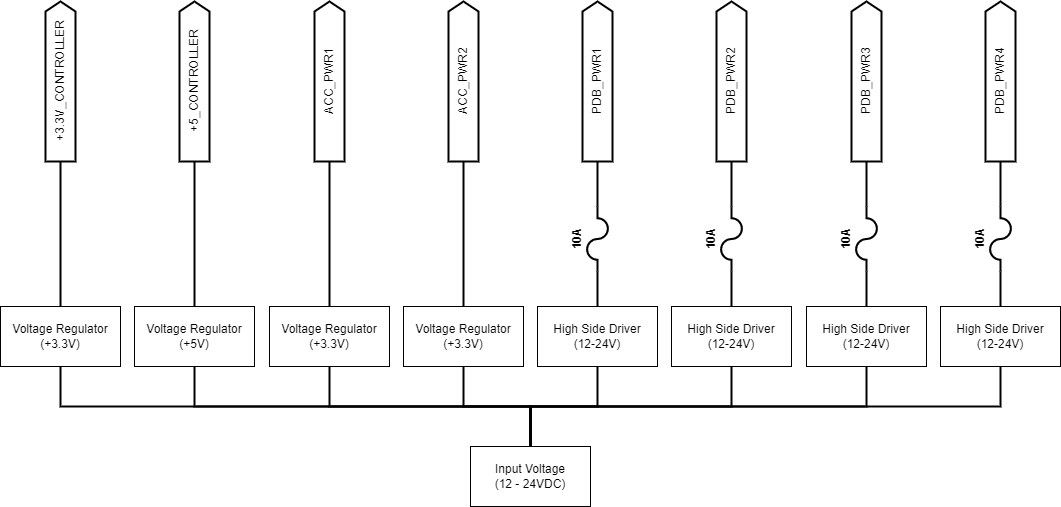

The diagram above was exported from draw.io. Its source (the exported page's mxGraphModel, read from the mxfile embedded in the PNG):
<mxGraphModel dx="1692" dy="993" grid="1" gridSize="10" guides="1" tooltips="1" connect="1" arrows="1" fold="1" page="1" pageScale="1" pageWidth="1100" pageHeight="850" math="0" shadow="0">
  <root>
    <mxCell id="P2Cyk1PLWHSQXZDMdPbn-0" />
    <mxCell id="P2Cyk1PLWHSQXZDMdPbn-1" parent="P2Cyk1PLWHSQXZDMdPbn-0" />
    <mxCell id="oLWu5F65G09RmmYMrPt9-1" style="edgeStyle=orthogonalEdgeStyle;rounded=0;orthogonalLoop=1;jettySize=auto;html=1;exitX=0.5;exitY=0;exitDx=0;exitDy=0;entryX=0;entryY=0.5;entryDx=0;entryDy=0;entryPerimeter=0;endArrow=none;endFill=0;strokeColor=#000000;strokeWidth=2;" edge="1" parent="P2Cyk1PLWHSQXZDMdPbn-1" source="P2Cyk1PLWHSQXZDMdPbn-18" target="b99abyGe5AANCG3WY1Ry-6">
      <mxGeometry relative="1" as="geometry" />
    </mxCell>
    <mxCell id="P2Cyk1PLWHSQXZDMdPbn-18" value="Voltage Regulator (+5V)" style="rounded=0;whiteSpace=wrap;html=1;" parent="P2Cyk1PLWHSQXZDMdPbn-1" vertex="1">
      <mxGeometry x="154" y="445" width="120" height="60" as="geometry" />
    </mxCell>
    <mxCell id="oLWu5F65G09RmmYMrPt9-0" style="edgeStyle=orthogonalEdgeStyle;rounded=0;orthogonalLoop=1;jettySize=auto;html=1;exitX=0.5;exitY=0;exitDx=0;exitDy=0;entryX=0;entryY=0.5;entryDx=0;entryDy=0;entryPerimeter=0;endArrow=none;endFill=0;strokeColor=#000000;strokeWidth=2;" edge="1" parent="P2Cyk1PLWHSQXZDMdPbn-1" source="P2Cyk1PLWHSQXZDMdPbn-19" target="b99abyGe5AANCG3WY1Ry-7">
      <mxGeometry relative="1" as="geometry" />
    </mxCell>
    <mxCell id="P2Cyk1PLWHSQXZDMdPbn-19" value="Voltage Regulator (+3.3V)" style="rounded=0;whiteSpace=wrap;html=1;" parent="P2Cyk1PLWHSQXZDMdPbn-1" vertex="1">
      <mxGeometry x="20" y="445" width="120" height="60" as="geometry" />
    </mxCell>
    <mxCell id="b99abyGe5AANCG3WY1Ry-16" style="edgeStyle=orthogonalEdgeStyle;rounded=0;orthogonalLoop=1;jettySize=auto;html=1;exitX=0.5;exitY=0;exitDx=0;exitDy=0;endArrow=none;endFill=0;strokeWidth=2;entryX=1;entryY=0.5;entryDx=0;entryDy=0;entryPerimeter=0;strokeColor=#000000;" edge="1" parent="P2Cyk1PLWHSQXZDMdPbn-1" source="P2Cyk1PLWHSQXZDMdPbn-21" target="L0WDCV6jpyQWDN5EfZdZ-4">
      <mxGeometry relative="1" as="geometry">
        <mxPoint x="886" y="415" as="targetPoint" />
      </mxGeometry>
    </mxCell>
    <mxCell id="P2Cyk1PLWHSQXZDMdPbn-21" value="High Side Driver&lt;br&gt;(12-24V)" style="rounded=0;whiteSpace=wrap;html=1;" parent="P2Cyk1PLWHSQXZDMdPbn-1" vertex="1">
      <mxGeometry x="826" y="445" width="120" height="60" as="geometry" />
    </mxCell>
    <mxCell id="b99abyGe5AANCG3WY1Ry-13" style="edgeStyle=orthogonalEdgeStyle;rounded=0;orthogonalLoop=1;jettySize=auto;html=1;exitX=0.5;exitY=0;exitDx=0;exitDy=0;entryX=0;entryY=0.5;entryDx=0;entryDy=0;entryPerimeter=0;endArrow=none;endFill=0;strokeWidth=2;strokeColor=#000000;" edge="1" parent="P2Cyk1PLWHSQXZDMdPbn-1" source="P2Cyk1PLWHSQXZDMdPbn-23" target="b99abyGe5AANCG3WY1Ry-4">
      <mxGeometry relative="1" as="geometry" />
    </mxCell>
    <mxCell id="P2Cyk1PLWHSQXZDMdPbn-23" value="Voltage Regulator (+3.3V)" style="rounded=0;whiteSpace=wrap;html=1;" parent="P2Cyk1PLWHSQXZDMdPbn-1" vertex="1">
      <mxGeometry x="423" y="445" width="120" height="60" as="geometry" />
    </mxCell>
    <mxCell id="b99abyGe5AANCG3WY1Ry-14" style="edgeStyle=orthogonalEdgeStyle;rounded=0;orthogonalLoop=1;jettySize=auto;html=1;exitX=0.5;exitY=0;exitDx=0;exitDy=0;entryX=1;entryY=0.5;entryDx=0;entryDy=0;entryPerimeter=0;endArrow=none;endFill=0;strokeWidth=2;strokeColor=#000000;" edge="1" parent="P2Cyk1PLWHSQXZDMdPbn-1" source="P2Cyk1PLWHSQXZDMdPbn-24" target="L0WDCV6jpyQWDN5EfZdZ-1">
      <mxGeometry relative="1" as="geometry" />
    </mxCell>
    <mxCell id="P2Cyk1PLWHSQXZDMdPbn-24" value="High Side Driver&lt;br&gt;(12-24V)" style="rounded=0;whiteSpace=wrap;html=1;" parent="P2Cyk1PLWHSQXZDMdPbn-1" vertex="1">
      <mxGeometry x="557" y="445" width="120" height="60" as="geometry" />
    </mxCell>
    <mxCell id="UNB3FlEx-pYs8e1di6xo-7" style="edgeStyle=orthogonalEdgeStyle;rounded=0;orthogonalLoop=1;jettySize=auto;html=1;exitX=0.5;exitY=0;exitDx=0;exitDy=0;entryX=0.5;entryY=1;entryDx=0;entryDy=0;strokeWidth=2;endArrow=none;endFill=0;strokeColor=#000000;" parent="P2Cyk1PLWHSQXZDMdPbn-1" source="onMDiKVqD9KOsILOjHPy-1" target="P2Cyk1PLWHSQXZDMdPbn-19" edge="1">
      <mxGeometry relative="1" as="geometry" />
    </mxCell>
    <mxCell id="UNB3FlEx-pYs8e1di6xo-8" style="edgeStyle=orthogonalEdgeStyle;rounded=0;orthogonalLoop=1;jettySize=auto;html=1;exitX=0.5;exitY=0;exitDx=0;exitDy=0;entryX=0.5;entryY=1;entryDx=0;entryDy=0;strokeWidth=2;endArrow=none;endFill=0;strokeColor=#000000;" parent="P2Cyk1PLWHSQXZDMdPbn-1" source="onMDiKVqD9KOsILOjHPy-1" target="P2Cyk1PLWHSQXZDMdPbn-18" edge="1">
      <mxGeometry relative="1" as="geometry" />
    </mxCell>
    <mxCell id="UNB3FlEx-pYs8e1di6xo-11" style="edgeStyle=orthogonalEdgeStyle;rounded=0;orthogonalLoop=1;jettySize=auto;html=1;exitX=0.5;exitY=0;exitDx=0;exitDy=0;entryX=0.5;entryY=1;entryDx=0;entryDy=0;strokeWidth=2;endArrow=none;endFill=0;strokeColor=#000000;" parent="P2Cyk1PLWHSQXZDMdPbn-1" source="onMDiKVqD9KOsILOjHPy-1" target="P2Cyk1PLWHSQXZDMdPbn-24" edge="1">
      <mxGeometry relative="1" as="geometry" />
    </mxCell>
    <mxCell id="L0WDCV6jpyQWDN5EfZdZ-14" style="edgeStyle=orthogonalEdgeStyle;rounded=0;orthogonalLoop=1;jettySize=auto;html=1;exitX=0.5;exitY=0;exitDx=0;exitDy=0;entryX=0.5;entryY=1;entryDx=0;entryDy=0;endArrow=none;endFill=0;strokeWidth=2;strokeColor=#000000;" edge="1" parent="P2Cyk1PLWHSQXZDMdPbn-1" source="onMDiKVqD9KOsILOjHPy-1" target="L0WDCV6jpyQWDN5EfZdZ-13">
      <mxGeometry relative="1" as="geometry" />
    </mxCell>
    <mxCell id="dqtZwKCUp92GzwS28bCP-2" style="edgeStyle=orthogonalEdgeStyle;rounded=0;orthogonalLoop=1;jettySize=auto;html=1;exitX=0.5;exitY=0;exitDx=0;exitDy=0;endArrow=none;endFill=0;strokeWidth=2;strokeColor=#000000;" edge="1" parent="P2Cyk1PLWHSQXZDMdPbn-1" source="onMDiKVqD9KOsILOjHPy-1" target="UNB3FlEx-pYs8e1di6xo-0">
      <mxGeometry relative="1" as="geometry" />
    </mxCell>
    <mxCell id="dqtZwKCUp92GzwS28bCP-3" style="edgeStyle=orthogonalEdgeStyle;rounded=0;orthogonalLoop=1;jettySize=auto;html=1;exitX=0.5;exitY=0;exitDx=0;exitDy=0;endArrow=none;endFill=0;strokeWidth=2;strokeColor=#000000;" edge="1" parent="P2Cyk1PLWHSQXZDMdPbn-1" source="onMDiKVqD9KOsILOjHPy-1" target="P2Cyk1PLWHSQXZDMdPbn-23">
      <mxGeometry relative="1" as="geometry" />
    </mxCell>
    <mxCell id="dqtZwKCUp92GzwS28bCP-4" style="edgeStyle=orthogonalEdgeStyle;rounded=0;orthogonalLoop=1;jettySize=auto;html=1;exitX=0.5;exitY=0;exitDx=0;exitDy=0;entryX=0.5;entryY=1;entryDx=0;entryDy=0;endArrow=none;endFill=0;strokeWidth=2;strokeColor=#000000;" edge="1" parent="P2Cyk1PLWHSQXZDMdPbn-1" source="onMDiKVqD9KOsILOjHPy-1" target="P2Cyk1PLWHSQXZDMdPbn-21">
      <mxGeometry relative="1" as="geometry" />
    </mxCell>
    <mxCell id="dqtZwKCUp92GzwS28bCP-5" style="edgeStyle=orthogonalEdgeStyle;rounded=0;orthogonalLoop=1;jettySize=auto;html=1;exitX=0.5;exitY=0;exitDx=0;exitDy=0;endArrow=none;endFill=0;strokeWidth=2;strokeColor=#000000;" edge="1" parent="P2Cyk1PLWHSQXZDMdPbn-1" source="onMDiKVqD9KOsILOjHPy-1" target="onMDiKVqD9KOsILOjHPy-19">
      <mxGeometry relative="1" as="geometry" />
    </mxCell>
    <mxCell id="onMDiKVqD9KOsILOjHPy-1" value="Input Voltage&lt;br&gt;(12 - 24VDC)" style="rounded=0;whiteSpace=wrap;html=1;" parent="P2Cyk1PLWHSQXZDMdPbn-1" vertex="1">
      <mxGeometry x="490" y="585" width="120" height="60" as="geometry" />
    </mxCell>
    <mxCell id="b99abyGe5AANCG3WY1Ry-17" style="edgeStyle=orthogonalEdgeStyle;rounded=0;orthogonalLoop=1;jettySize=auto;html=1;exitX=0.5;exitY=0;exitDx=0;exitDy=0;entryX=1;entryY=0.5;entryDx=0;entryDy=0;entryPerimeter=0;endArrow=none;endFill=0;strokeWidth=2;strokeColor=#000000;" edge="1" parent="P2Cyk1PLWHSQXZDMdPbn-1" source="onMDiKVqD9KOsILOjHPy-19" target="L0WDCV6jpyQWDN5EfZdZ-2">
      <mxGeometry relative="1" as="geometry" />
    </mxCell>
    <mxCell id="onMDiKVqD9KOsILOjHPy-19" value="High Side Driver&lt;br&gt;(12-24V)" style="rounded=0;whiteSpace=wrap;html=1;" parent="P2Cyk1PLWHSQXZDMdPbn-1" vertex="1">
      <mxGeometry x="960" y="445" width="120" height="60" as="geometry" />
    </mxCell>
    <mxCell id="b99abyGe5AANCG3WY1Ry-12" style="edgeStyle=orthogonalEdgeStyle;rounded=0;orthogonalLoop=1;jettySize=auto;html=1;exitX=0.5;exitY=0;exitDx=0;exitDy=0;entryX=0;entryY=0.5;entryDx=0;entryDy=0;entryPerimeter=0;endArrow=none;endFill=0;strokeWidth=2;strokeColor=#000000;" edge="1" parent="P2Cyk1PLWHSQXZDMdPbn-1" source="UNB3FlEx-pYs8e1di6xo-0" target="b99abyGe5AANCG3WY1Ry-5">
      <mxGeometry relative="1" as="geometry" />
    </mxCell>
    <mxCell id="UNB3FlEx-pYs8e1di6xo-0" value="Voltage Regulator (+3.3V)" style="rounded=0;whiteSpace=wrap;html=1;" parent="P2Cyk1PLWHSQXZDMdPbn-1" vertex="1">
      <mxGeometry x="289" y="445" width="120" height="60" as="geometry" />
    </mxCell>
    <mxCell id="b99abyGe5AANCG3WY1Ry-18" style="edgeStyle=orthogonalEdgeStyle;rounded=0;orthogonalLoop=1;jettySize=auto;html=1;exitX=0;exitY=0.5;exitDx=0;exitDy=0;exitPerimeter=0;entryX=0;entryY=0.5;entryDx=0;entryDy=0;entryPerimeter=0;endArrow=none;endFill=0;strokeWidth=2;strokeColor=#000000;" edge="1" parent="P2Cyk1PLWHSQXZDMdPbn-1" source="L0WDCV6jpyQWDN5EfZdZ-1" target="b99abyGe5AANCG3WY1Ry-0">
      <mxGeometry relative="1" as="geometry" />
    </mxCell>
    <mxCell id="L0WDCV6jpyQWDN5EfZdZ-1" value="10A" style="pointerEvents=1;verticalLabelPosition=middle;shadow=0;dashed=0;align=center;html=1;verticalAlign=middle;shape=mxgraph.electrical.miscellaneous.fuse_4;direction=south;aspect=fixed;strokeWidth=2;labelPosition=left;horizontal=0;fontStyle=1;strokeColor=#000000;" vertex="1" parent="P2Cyk1PLWHSQXZDMdPbn-1">
      <mxGeometry x="606.6" y="345" width="20.8" height="65" as="geometry" />
    </mxCell>
    <mxCell id="b99abyGe5AANCG3WY1Ry-21" style="edgeStyle=orthogonalEdgeStyle;rounded=0;orthogonalLoop=1;jettySize=auto;html=1;exitX=0;exitY=0.5;exitDx=0;exitDy=0;exitPerimeter=0;entryX=0;entryY=0.5;entryDx=0;entryDy=0;entryPerimeter=0;endArrow=none;endFill=0;strokeWidth=2;strokeColor=#000000;" edge="1" parent="P2Cyk1PLWHSQXZDMdPbn-1" source="L0WDCV6jpyQWDN5EfZdZ-2" target="b99abyGe5AANCG3WY1Ry-2">
      <mxGeometry relative="1" as="geometry" />
    </mxCell>
    <mxCell id="L0WDCV6jpyQWDN5EfZdZ-2" value="10A" style="pointerEvents=1;verticalLabelPosition=middle;shadow=0;dashed=0;align=center;html=1;verticalAlign=middle;shape=mxgraph.electrical.miscellaneous.fuse_4;direction=south;aspect=fixed;strokeWidth=2;horizontal=0;labelPosition=left;fontStyle=1;strokeColor=#000000;" vertex="1" parent="P2Cyk1PLWHSQXZDMdPbn-1">
      <mxGeometry x="1009.5999999999999" y="345" width="20.8" height="65" as="geometry" />
    </mxCell>
    <mxCell id="b99abyGe5AANCG3WY1Ry-20" style="edgeStyle=orthogonalEdgeStyle;rounded=0;orthogonalLoop=1;jettySize=auto;html=1;exitX=0;exitY=0.5;exitDx=0;exitDy=0;exitPerimeter=0;entryX=0;entryY=0.5;entryDx=0;entryDy=0;entryPerimeter=0;endArrow=none;endFill=0;strokeWidth=2;strokeColor=#000000;" edge="1" parent="P2Cyk1PLWHSQXZDMdPbn-1" source="L0WDCV6jpyQWDN5EfZdZ-4" target="b99abyGe5AANCG3WY1Ry-3">
      <mxGeometry relative="1" as="geometry" />
    </mxCell>
    <mxCell id="L0WDCV6jpyQWDN5EfZdZ-4" value="10A" style="pointerEvents=1;verticalLabelPosition=middle;shadow=0;dashed=0;align=center;html=1;verticalAlign=middle;shape=mxgraph.electrical.miscellaneous.fuse_4;direction=south;aspect=fixed;strokeWidth=2;labelPosition=left;horizontal=0;fontStyle=1;strokeColor=#000000;" vertex="1" parent="P2Cyk1PLWHSQXZDMdPbn-1">
      <mxGeometry x="875.6" y="345" width="20.8" height="65" as="geometry" />
    </mxCell>
    <mxCell id="b99abyGe5AANCG3WY1Ry-15" style="edgeStyle=orthogonalEdgeStyle;rounded=0;orthogonalLoop=1;jettySize=auto;html=1;exitX=0.5;exitY=0;exitDx=0;exitDy=0;entryX=1;entryY=0.5;entryDx=0;entryDy=0;entryPerimeter=0;endArrow=none;endFill=0;strokeWidth=2;strokeColor=#000000;" edge="1" parent="P2Cyk1PLWHSQXZDMdPbn-1" source="L0WDCV6jpyQWDN5EfZdZ-13" target="L0WDCV6jpyQWDN5EfZdZ-17">
      <mxGeometry relative="1" as="geometry" />
    </mxCell>
    <mxCell id="L0WDCV6jpyQWDN5EfZdZ-13" value="High Side Driver&lt;br&gt;(12-24V)" style="rounded=0;whiteSpace=wrap;html=1;" vertex="1" parent="P2Cyk1PLWHSQXZDMdPbn-1">
      <mxGeometry x="691" y="445" width="120" height="60" as="geometry" />
    </mxCell>
    <mxCell id="b99abyGe5AANCG3WY1Ry-19" style="edgeStyle=orthogonalEdgeStyle;rounded=0;orthogonalLoop=1;jettySize=auto;html=1;exitX=0;exitY=0.5;exitDx=0;exitDy=0;exitPerimeter=0;endArrow=none;endFill=0;strokeWidth=2;strokeColor=#000000;" edge="1" parent="P2Cyk1PLWHSQXZDMdPbn-1" source="L0WDCV6jpyQWDN5EfZdZ-17" target="b99abyGe5AANCG3WY1Ry-1">
      <mxGeometry relative="1" as="geometry" />
    </mxCell>
    <mxCell id="L0WDCV6jpyQWDN5EfZdZ-17" value="10A" style="pointerEvents=1;verticalLabelPosition=middle;shadow=0;dashed=0;align=center;html=1;verticalAlign=middle;shape=mxgraph.electrical.miscellaneous.fuse_4;direction=south;aspect=fixed;strokeWidth=2;labelPosition=left;horizontal=0;fontStyle=1;strokeColor=#000000;" vertex="1" parent="P2Cyk1PLWHSQXZDMdPbn-1">
      <mxGeometry x="740.6" y="345" width="20.8" height="65" as="geometry" />
    </mxCell>
    <mxCell id="b99abyGe5AANCG3WY1Ry-0" value="PDB_PWR1" style="html=1;shadow=0;dashed=0;align=center;verticalAlign=middle;shape=mxgraph.arrows2.arrow;dy=0;dx=10;notch=0;strokeWidth=2;rotation=270;" vertex="1" parent="P2Cyk1PLWHSQXZDMdPbn-1">
      <mxGeometry x="537" y="205" width="160" height="30" as="geometry" />
    </mxCell>
    <mxCell id="b99abyGe5AANCG3WY1Ry-1" value="PDB_PWR2" style="html=1;shadow=0;dashed=0;align=center;verticalAlign=middle;shape=mxgraph.arrows2.arrow;dy=0;dx=10;notch=0;strokeWidth=2;rotation=270;" vertex="1" parent="P2Cyk1PLWHSQXZDMdPbn-1">
      <mxGeometry x="671" y="204.99999999999994" width="160" height="30" as="geometry" />
    </mxCell>
    <mxCell id="b99abyGe5AANCG3WY1Ry-2" value="PDB_PWR4" style="html=1;shadow=0;dashed=0;align=center;verticalAlign=middle;shape=mxgraph.arrows2.arrow;dy=0;dx=10;notch=0;strokeWidth=2;rotation=270;" vertex="1" parent="P2Cyk1PLWHSQXZDMdPbn-1">
      <mxGeometry x="940" y="204.99999999999994" width="160" height="30" as="geometry" />
    </mxCell>
    <mxCell id="b99abyGe5AANCG3WY1Ry-3" value="PDB_PWR3" style="html=1;shadow=0;dashed=0;align=center;verticalAlign=middle;shape=mxgraph.arrows2.arrow;dy=0;dx=10;notch=0;strokeWidth=2;rotation=270;" vertex="1" parent="P2Cyk1PLWHSQXZDMdPbn-1">
      <mxGeometry x="806" y="204.99999999999994" width="160" height="30" as="geometry" />
    </mxCell>
    <mxCell id="b99abyGe5AANCG3WY1Ry-4" value="ACC_PWR2" style="html=1;shadow=0;dashed=0;align=center;verticalAlign=middle;shape=mxgraph.arrows2.arrow;dy=0;dx=10;notch=0;strokeWidth=2;rotation=270;" vertex="1" parent="P2Cyk1PLWHSQXZDMdPbn-1">
      <mxGeometry x="403" y="205" width="160" height="30" as="geometry" />
    </mxCell>
    <mxCell id="b99abyGe5AANCG3WY1Ry-5" value="ACC_PWR1" style="html=1;shadow=0;dashed=0;align=center;verticalAlign=middle;shape=mxgraph.arrows2.arrow;dy=0;dx=10;notch=0;strokeWidth=2;rotation=270;" vertex="1" parent="P2Cyk1PLWHSQXZDMdPbn-1">
      <mxGeometry x="269" y="205" width="160" height="30" as="geometry" />
    </mxCell>
    <mxCell id="b99abyGe5AANCG3WY1Ry-6" value="+5_CONTROLLER" style="html=1;shadow=0;dashed=0;align=center;verticalAlign=middle;shape=mxgraph.arrows2.arrow;dy=0;dx=10;notch=0;strokeWidth=2;rotation=270;" vertex="1" parent="P2Cyk1PLWHSQXZDMdPbn-1">
      <mxGeometry x="134" y="205" width="160" height="30" as="geometry" />
    </mxCell>
    <mxCell id="b99abyGe5AANCG3WY1Ry-7" value="+3.3V_CONTROLLER" style="html=1;shadow=0;dashed=0;align=center;verticalAlign=middle;shape=mxgraph.arrows2.arrow;dy=0;dx=10;notch=0;strokeWidth=2;direction=east;rotation=270;" vertex="1" parent="P2Cyk1PLWHSQXZDMdPbn-1">
      <mxGeometry y="205" width="160" height="30" as="geometry" />
    </mxCell>
  </root>
</mxGraphModel>